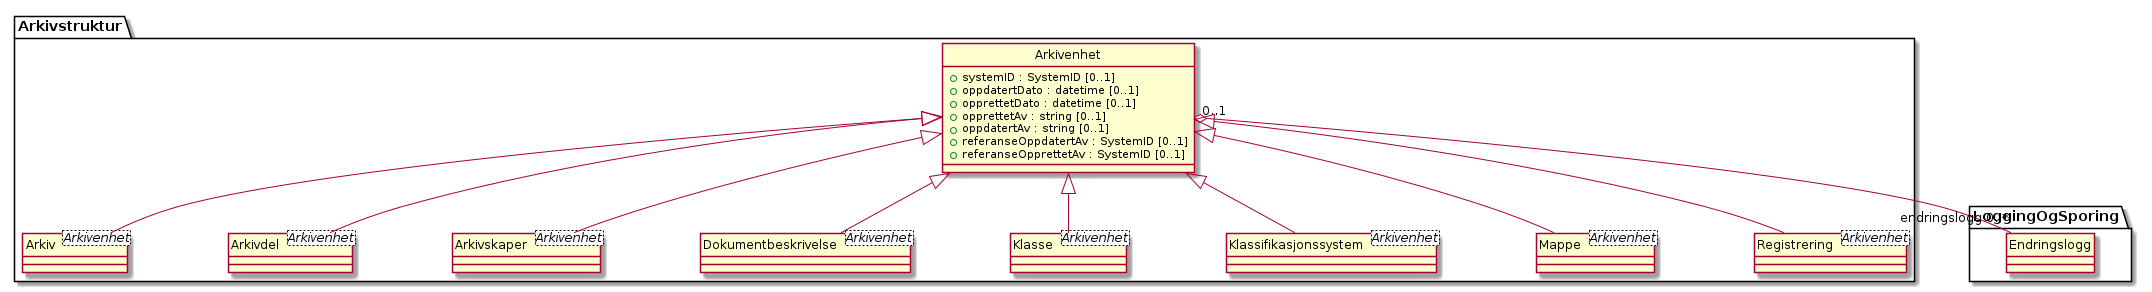

The diagram above was rendered by PlantUML. Its source (embedded in the PNG):
@startuml
skinparam nodesep 100
hide circle
class Arkivstruktur.Arkivenhet {
  +systemID : SystemID [0..1]
  +oppdatertDato : datetime [0..1]
  +opprettetDato : datetime [0..1]
  +opprettetAv : string [0..1]
  +oppdatertAv : string [0..1]
  +referanseOppdatertAv : SystemID [0..1]
  +referanseOpprettetAv : SystemID [0..1]
}
class LoggingOgSporing.Endringslogg {
}
Arkivstruktur.Arkivenhet "0..1" o-- "endringslogg 0..*" LoggingOgSporing.Endringslogg
class Arkivstruktur.Arkiv <Arkivenhet> {
}
Arkivstruktur.Arkivenhet <|-- Arkivstruktur.Arkiv
class Arkivstruktur.Arkivdel <Arkivenhet> {
}
Arkivstruktur.Arkivenhet <|-- Arkivstruktur.Arkivdel
class Arkivstruktur.Arkivskaper <Arkivenhet> {
}
Arkivstruktur.Arkivenhet <|-- Arkivstruktur.Arkivskaper
class Arkivstruktur.Dokumentbeskrivelse <Arkivenhet> {
}
Arkivstruktur.Arkivenhet <|-- Arkivstruktur.Dokumentbeskrivelse
class Arkivstruktur.Klasse <Arkivenhet> {
}
Arkivstruktur.Arkivenhet <|-- Arkivstruktur.Klasse
class Arkivstruktur.Klassifikasjonssystem <Arkivenhet> {
}
Arkivstruktur.Arkivenhet <|-- Arkivstruktur.Klassifikasjonssystem
class Arkivstruktur.Mappe <Arkivenhet> {
}
Arkivstruktur.Arkivenhet <|-- Arkivstruktur.Mappe
class Arkivstruktur.Registrering <Arkivenhet> {
}
Arkivstruktur.Arkivenhet <|-- Arkivstruktur.Registrering
@enduml